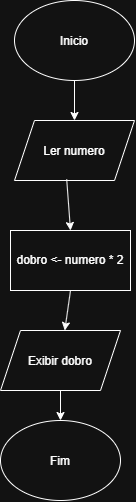

The diagram above was exported from draw.io. Its source (the exported page's mxGraphModel, read from the mxfile embedded in the PNG):
<mxGraphModel dx="1020" dy="518" grid="1" gridSize="10" guides="1" tooltips="1" connect="1" arrows="1" fold="1" page="1" pageScale="1" pageWidth="827" pageHeight="1169" math="0" shadow="0">
  <root>
    <mxCell id="0" />
    <mxCell id="1" parent="0" />
    <mxCell id="74REtfBanCiJPtMotbRF-1" parent="1" style="ellipse;whiteSpace=wrap;html=1;shapeInside=1;" value="Inicio" vertex="1">
      <mxGeometry height="80" width="120" x="354" y="40" as="geometry" />
    </mxCell>
    <mxCell id="74REtfBanCiJPtMotbRF-6" parent="1" style="shape=parallelogram;perimeter=parallelogramPerimeter;whiteSpace=wrap;html=1;shapeInside=1;fixedSize=1;" value="Ler numero" vertex="1">
      <mxGeometry height="60" width="120" x="354" y="160" as="geometry" />
    </mxCell>
    <mxCell id="74REtfBanCiJPtMotbRF-11" edge="1" parent="1" source="74REtfBanCiJPtMotbRF-1" style="endArrow=classic;html=1;rounded=0;exitX=0.5;exitY=1;exitDx=0;exitDy=0;entryX=0.5;entryY=0;entryDx=0;entryDy=0;" target="74REtfBanCiJPtMotbRF-6" value="">
      <mxGeometry height="50" relative="1" width="50" as="geometry">
        <mxPoint x="450" y="150" as="sourcePoint" />
        <mxPoint x="530" y="170" as="targetPoint" />
      </mxGeometry>
    </mxCell>
    <mxCell id="74REtfBanCiJPtMotbRF-14" parent="1" style="rounded=0;whiteSpace=wrap;html=1;" value="dobro &amp;lt;- numero * 2" vertex="1">
      <mxGeometry height="60" width="120" x="350" y="270" as="geometry" />
    </mxCell>
    <mxCell id="74REtfBanCiJPtMotbRF-15" edge="1" parent="1" source="74REtfBanCiJPtMotbRF-6" style="endArrow=classic;html=1;rounded=0;exitX=0.435;exitY=0.98;exitDx=0;exitDy=0;exitPerimeter=0;entryX=0.5;entryY=0;entryDx=0;entryDy=0;" target="74REtfBanCiJPtMotbRF-14" value="">
      <mxGeometry height="50" relative="1" width="50" as="geometry">
        <mxPoint x="390" y="300" as="sourcePoint" />
        <mxPoint x="440" y="250" as="targetPoint" />
      </mxGeometry>
    </mxCell>
    <mxCell id="74REtfBanCiJPtMotbRF-16" parent="1" style="shape=parallelogram;perimeter=parallelogramPerimeter;whiteSpace=wrap;html=1;shapeInside=1;fixedSize=1;" value="Exibir dobro" vertex="1">
      <mxGeometry height="60" width="120" x="340" y="370" as="geometry" />
    </mxCell>
    <mxCell id="74REtfBanCiJPtMotbRF-17" edge="1" parent="1" source="74REtfBanCiJPtMotbRF-14" style="endArrow=classic;html=1;rounded=0;exitX=0.5;exitY=1;exitDx=0;exitDy=0;" target="74REtfBanCiJPtMotbRF-16" value="">
      <mxGeometry height="50" relative="1" width="50" as="geometry">
        <mxPoint x="390" y="300" as="sourcePoint" />
        <mxPoint x="510" y="400" as="targetPoint" />
      </mxGeometry>
    </mxCell>
    <mxCell id="74REtfBanCiJPtMotbRF-18" parent="1" style="ellipse;whiteSpace=wrap;html=1;shapeInside=1;" value="Fim" vertex="1">
      <mxGeometry height="80" width="120" x="340" y="460" as="geometry" />
    </mxCell>
    <mxCell id="74REtfBanCiJPtMotbRF-19" edge="1" parent="1" source="74REtfBanCiJPtMotbRF-16" style="endArrow=classic;html=1;rounded=0;exitX=0.5;exitY=1;exitDx=0;exitDy=0;entryX=0.5;entryY=0;entryDx=0;entryDy=0;" target="74REtfBanCiJPtMotbRF-18" value="">
      <mxGeometry height="50" relative="1" width="50" as="geometry">
        <mxPoint x="390" y="300" as="sourcePoint" />
        <mxPoint x="440" y="250" as="targetPoint" />
      </mxGeometry>
    </mxCell>
  </root>
</mxGraphModel>